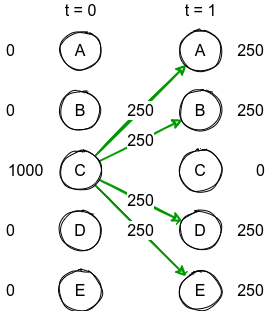

The diagram above was exported from draw.io. Its source (the exported page's mxGraphModel, read from the mxfile embedded in the PNG):
<mxGraphModel dx="496" dy="321" grid="1" gridSize="10" guides="1" tooltips="1" connect="1" arrows="1" fold="1" page="1" pageScale="1" pageWidth="850" pageHeight="1100" math="0" shadow="0">
  <root>
    <mxCell id="0" />
    <mxCell id="1" parent="0" />
    <mxCell id="0hbjHhOTYjEPh5PzjISe-1" value="250" style="edgeStyle=none;rounded=0;sketch=1;orthogonalLoop=1;jettySize=auto;html=1;fontSize=16;strokeColor=#009900;strokeWidth=2;" parent="1" source="0hbjHhOTYjEPh5PzjISe-8" target="0hbjHhOTYjEPh5PzjISe-11" edge="1">
      <mxGeometry relative="1" as="geometry" />
    </mxCell>
    <mxCell id="0hbjHhOTYjEPh5PzjISe-2" value="250" style="edgeStyle=none;rounded=0;sketch=1;orthogonalLoop=1;jettySize=auto;html=1;fontSize=16;strokeColor=#009900;strokeWidth=2;" parent="1" source="0hbjHhOTYjEPh5PzjISe-8" target="0hbjHhOTYjEPh5PzjISe-12" edge="1">
      <mxGeometry relative="1" as="geometry" />
    </mxCell>
    <mxCell id="0hbjHhOTYjEPh5PzjISe-4" value="250" style="edgeStyle=none;rounded=0;sketch=1;orthogonalLoop=1;jettySize=auto;html=1;fontSize=16;strokeColor=#009900;strokeWidth=2;" parent="1" source="0hbjHhOTYjEPh5PzjISe-8" target="0hbjHhOTYjEPh5PzjISe-14" edge="1">
      <mxGeometry relative="1" as="geometry" />
    </mxCell>
    <mxCell id="0hbjHhOTYjEPh5PzjISe-5" value="250" style="edgeStyle=none;rounded=0;sketch=1;orthogonalLoop=1;jettySize=auto;html=1;fontSize=16;strokeColor=#009900;strokeWidth=2;" parent="1" source="0hbjHhOTYjEPh5PzjISe-8" target="0hbjHhOTYjEPh5PzjISe-15" edge="1">
      <mxGeometry relative="1" as="geometry" />
    </mxCell>
    <mxCell id="0hbjHhOTYjEPh5PzjISe-6" value="A" style="ellipse;whiteSpace=wrap;html=1;aspect=fixed;sketch=1;fontSize=16;" parent="1" vertex="1">
      <mxGeometry x="160" y="120" width="40" height="40" as="geometry" />
    </mxCell>
    <mxCell id="0hbjHhOTYjEPh5PzjISe-7" value="B" style="ellipse;whiteSpace=wrap;html=1;aspect=fixed;sketch=1;fontSize=16;" parent="1" vertex="1">
      <mxGeometry x="160" y="180" width="40" height="40" as="geometry" />
    </mxCell>
    <mxCell id="0hbjHhOTYjEPh5PzjISe-8" value="C" style="ellipse;whiteSpace=wrap;html=1;aspect=fixed;sketch=1;fontSize=16;" parent="1" vertex="1">
      <mxGeometry x="160" y="240" width="40" height="40" as="geometry" />
    </mxCell>
    <mxCell id="0hbjHhOTYjEPh5PzjISe-9" value="D" style="ellipse;whiteSpace=wrap;html=1;aspect=fixed;sketch=1;fontSize=16;" parent="1" vertex="1">
      <mxGeometry x="160" y="300" width="40" height="40" as="geometry" />
    </mxCell>
    <mxCell id="0hbjHhOTYjEPh5PzjISe-10" value="E" style="ellipse;whiteSpace=wrap;html=1;aspect=fixed;sketch=1;fontSize=16;" parent="1" vertex="1">
      <mxGeometry x="160" y="360" width="40" height="40" as="geometry" />
    </mxCell>
    <mxCell id="0hbjHhOTYjEPh5PzjISe-11" value="A" style="ellipse;whiteSpace=wrap;html=1;aspect=fixed;sketch=1;fontSize=16;" parent="1" vertex="1">
      <mxGeometry x="280" y="120" width="40" height="40" as="geometry" />
    </mxCell>
    <mxCell id="0hbjHhOTYjEPh5PzjISe-12" value="B" style="ellipse;whiteSpace=wrap;html=1;aspect=fixed;sketch=1;fontSize=16;" parent="1" vertex="1">
      <mxGeometry x="280" y="180" width="40" height="40" as="geometry" />
    </mxCell>
    <mxCell id="0hbjHhOTYjEPh5PzjISe-13" value="C" style="ellipse;whiteSpace=wrap;html=1;aspect=fixed;sketch=1;fontSize=16;" parent="1" vertex="1">
      <mxGeometry x="280" y="240" width="40" height="40" as="geometry" />
    </mxCell>
    <mxCell id="0hbjHhOTYjEPh5PzjISe-14" value="D" style="ellipse;whiteSpace=wrap;html=1;aspect=fixed;sketch=1;fontSize=16;" parent="1" vertex="1">
      <mxGeometry x="280" y="300" width="40" height="40" as="geometry" />
    </mxCell>
    <mxCell id="0hbjHhOTYjEPh5PzjISe-15" value="E" style="ellipse;whiteSpace=wrap;html=1;aspect=fixed;sketch=1;fontSize=16;" parent="1" vertex="1">
      <mxGeometry x="280" y="360" width="40" height="40" as="geometry" />
    </mxCell>
    <mxCell id="0hbjHhOTYjEPh5PzjISe-16" value="t = 0" style="text;html=1;align=center;verticalAlign=middle;resizable=0;points=[];autosize=1;strokeColor=none;fillColor=none;fontSize=16;" parent="1" vertex="1">
      <mxGeometry x="155" y="90" width="50" height="20" as="geometry" />
    </mxCell>
    <mxCell id="0hbjHhOTYjEPh5PzjISe-17" value="t = 1" style="text;html=1;align=center;verticalAlign=middle;resizable=0;points=[];autosize=1;strokeColor=none;fillColor=none;fontSize=16;" parent="1" vertex="1">
      <mxGeometry x="275" y="90" width="50" height="20" as="geometry" />
    </mxCell>
    <mxCell id="0hbjHhOTYjEPh5PzjISe-18" value="1000" style="text;html=1;align=center;verticalAlign=middle;resizable=0;points=[];autosize=1;strokeColor=none;fillColor=none;fontSize=16;" parent="1" vertex="1">
      <mxGeometry x="100" y="250" width="50" height="20" as="geometry" />
    </mxCell>
    <mxCell id="0hbjHhOTYjEPh5PzjISe-19" value="0" style="text;html=1;align=center;verticalAlign=middle;resizable=0;points=[];autosize=1;strokeColor=none;fillColor=none;fontSize=16;" parent="1" vertex="1">
      <mxGeometry x="100" y="190" width="20" height="20" as="geometry" />
    </mxCell>
    <mxCell id="0hbjHhOTYjEPh5PzjISe-20" value="0" style="text;html=1;align=center;verticalAlign=middle;resizable=0;points=[];autosize=1;strokeColor=none;fillColor=none;fontSize=16;" parent="1" vertex="1">
      <mxGeometry x="100" y="130" width="20" height="20" as="geometry" />
    </mxCell>
    <mxCell id="0hbjHhOTYjEPh5PzjISe-21" value="0" style="text;html=1;align=center;verticalAlign=middle;resizable=0;points=[];autosize=1;strokeColor=none;fillColor=none;fontSize=16;" parent="1" vertex="1">
      <mxGeometry x="100" y="310" width="20" height="20" as="geometry" />
    </mxCell>
    <mxCell id="0hbjHhOTYjEPh5PzjISe-22" value="0" style="text;html=1;align=center;verticalAlign=middle;resizable=0;points=[];autosize=1;strokeColor=none;fillColor=none;fontSize=16;" parent="1" vertex="1">
      <mxGeometry x="100" y="370" width="20" height="20" as="geometry" />
    </mxCell>
    <mxCell id="0hbjHhOTYjEPh5PzjISe-23" value="0" style="text;html=1;align=center;verticalAlign=middle;resizable=0;points=[];autosize=1;strokeColor=none;fillColor=none;fontSize=16;" parent="1" vertex="1">
      <mxGeometry x="350" y="250" width="20" height="20" as="geometry" />
    </mxCell>
    <mxCell id="0hbjHhOTYjEPh5PzjISe-24" value="250" style="text;html=1;align=center;verticalAlign=middle;resizable=0;points=[];autosize=1;strokeColor=none;fillColor=none;fontSize=16;" parent="1" vertex="1">
      <mxGeometry x="330" y="190" width="40" height="20" as="geometry" />
    </mxCell>
    <mxCell id="0hbjHhOTYjEPh5PzjISe-25" value="250" style="text;html=1;align=center;verticalAlign=middle;resizable=0;points=[];autosize=1;strokeColor=none;fillColor=none;fontSize=16;" parent="1" vertex="1">
      <mxGeometry x="330" y="130" width="40" height="20" as="geometry" />
    </mxCell>
    <mxCell id="0hbjHhOTYjEPh5PzjISe-26" value="250" style="text;html=1;align=center;verticalAlign=middle;resizable=0;points=[];autosize=1;strokeColor=none;fillColor=none;fontSize=16;" parent="1" vertex="1">
      <mxGeometry x="330" y="310" width="40" height="20" as="geometry" />
    </mxCell>
    <mxCell id="0hbjHhOTYjEPh5PzjISe-27" value="250" style="text;html=1;align=center;verticalAlign=middle;resizable=0;points=[];autosize=1;strokeColor=none;fillColor=none;fontSize=16;" parent="1" vertex="1">
      <mxGeometry x="330" y="370" width="40" height="20" as="geometry" />
    </mxCell>
  </root>
</mxGraphModel>